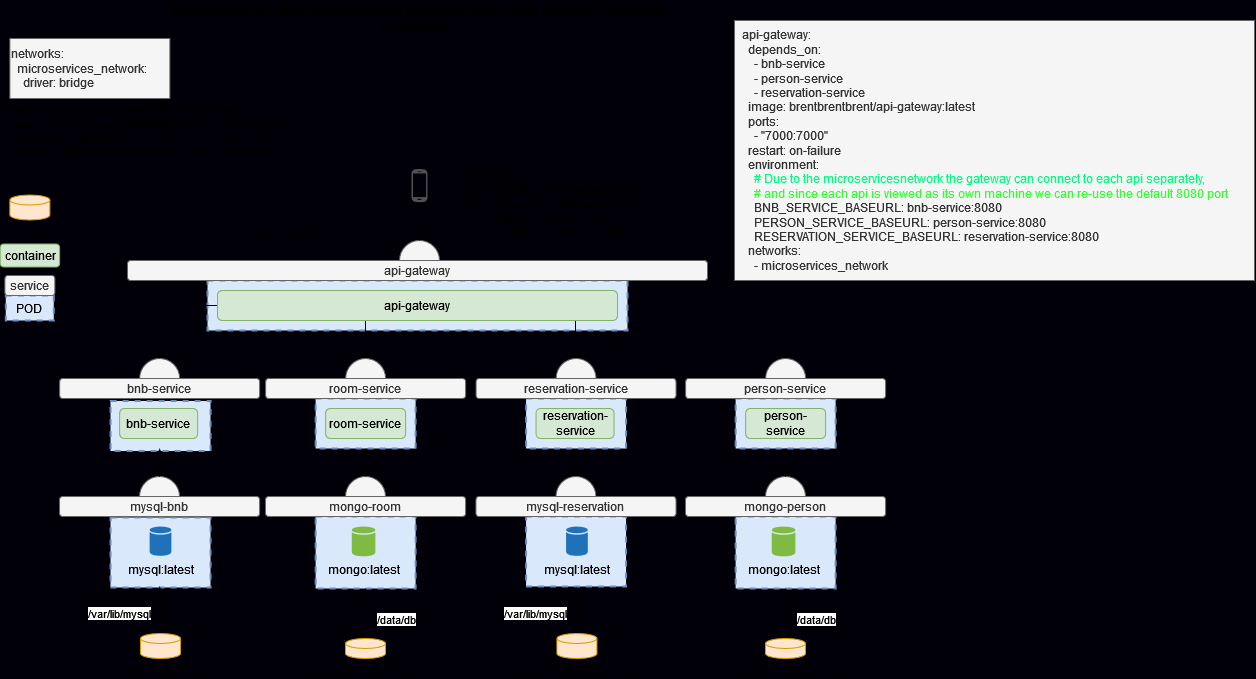

The diagram above was exported from draw.io. Its source (the exported page's mxGraphModel, read from the mxfile embedded in the PNG):
<mxGraphModel dx="1195" dy="622" grid="1" gridSize="10" guides="1" tooltips="1" connect="1" arrows="1" fold="1" page="1" pageScale="1" pageWidth="1169" pageHeight="827" background="#010008" math="0" shadow="0">
  <root>
    <mxCell id="0" />
    <mxCell id="1" parent="0" />
    <mxCell id="1_Ex-PggShJAfTCzqo_c-1" value="" style="ellipse;whiteSpace=wrap;html=1;aspect=fixed;strokeWidth=1;fillColor=#f5f5f5;strokeColor=#666666;fontColor=#333333;" parent="1" vertex="1">
      <mxGeometry x="780.12" y="390" width="40" height="40" as="geometry" />
    </mxCell>
    <mxCell id="1_Ex-PggShJAfTCzqo_c-2" value="" style="ellipse;whiteSpace=wrap;html=1;aspect=fixed;strokeWidth=1;fillColor=#f5f5f5;strokeColor=#666666;fontColor=#333333;" parent="1" vertex="1">
      <mxGeometry x="154.13" y="390" width="40" height="40" as="geometry" />
    </mxCell>
    <mxCell id="1_Ex-PggShJAfTCzqo_c-4" value="" style="rounded=0;whiteSpace=wrap;html=1;strokeColor=#6c8ebf;dashed=1;strokeWidth=2;fillColor=#dae8fc;" parent="1" vertex="1">
      <mxGeometry x="750.12" y="430" width="100" height="50" as="geometry" />
    </mxCell>
    <mxCell id="1_Ex-PggShJAfTCzqo_c-5" value="" style="rounded=0;whiteSpace=wrap;html=1;strokeColor=#6c8ebf;dashed=1;strokeWidth=2;fillColor=#dae8fc;" parent="1" vertex="1">
      <mxGeometry x="750.12" y="548" width="100" height="72" as="geometry" />
    </mxCell>
    <mxCell id="1_Ex-PggShJAfTCzqo_c-6" value="" style="rounded=0;whiteSpace=wrap;html=1;strokeColor=#6c8ebf;dashed=1;strokeWidth=2;fillColor=#dae8fc;" parent="1" vertex="1">
      <mxGeometry x="125.01" y="549" width="100" height="70" as="geometry" />
    </mxCell>
    <mxCell id="1_Ex-PggShJAfTCzqo_c-7" value="" style="rounded=0;whiteSpace=wrap;html=1;strokeColor=#6c8ebf;dashed=1;fillColor=#dae8fc;strokeWidth=2;" parent="1" vertex="1">
      <mxGeometry x="125.01" y="432.5" width="100" height="50" as="geometry" />
    </mxCell>
    <mxCell id="1_Ex-PggShJAfTCzqo_c-8" value="bnb-service" style="rounded=1;whiteSpace=wrap;html=1;fillColor=#d5e8d4;strokeColor=#82b366;" parent="1" vertex="1">
      <mxGeometry x="134.13" y="440" width="78" height="30" as="geometry" />
    </mxCell>
    <mxCell id="1_Ex-PggShJAfTCzqo_c-9" value="&lt;div&gt;person-service&lt;/div&gt;" style="rounded=1;whiteSpace=wrap;html=1;fillColor=#d5e8d4;strokeColor=#82b366;" parent="1" vertex="1">
      <mxGeometry x="760.12" y="440" width="80" height="30" as="geometry" />
    </mxCell>
    <mxCell id="1_Ex-PggShJAfTCzqo_c-10" value="bnb-service" style="rounded=1;whiteSpace=wrap;html=1;fillColor=#f5f5f5;strokeColor=#666666;fontColor=#333333;" parent="1" vertex="1">
      <mxGeometry x="74.13" y="410" width="200" height="20" as="geometry" />
    </mxCell>
    <mxCell id="1_Ex-PggShJAfTCzqo_c-11" value="person-service" style="rounded=1;whiteSpace=wrap;html=1;fillColor=#f5f5f5;strokeColor=#666666;fontColor=#333333;" parent="1" vertex="1">
      <mxGeometry x="700.12" y="410" width="200" height="20" as="geometry" />
    </mxCell>
    <mxCell id="1_Ex-PggShJAfTCzqo_c-12" value="mongo:latest" style="shadow=0;dashed=0;html=1;strokeColor=none;labelPosition=center;verticalLabelPosition=bottom;verticalAlign=top;outlineConnect=0;align=center;shape=mxgraph.office.databases.database;fillColor=#7FBA42;" parent="1" vertex="1">
      <mxGeometry x="786.25" y="558" width="23.63" height="30" as="geometry" />
    </mxCell>
    <mxCell id="1_Ex-PggShJAfTCzqo_c-13" value="mysql:latest" style="shadow=0;dashed=0;html=1;strokeColor=none;labelPosition=center;verticalLabelPosition=bottom;verticalAlign=top;outlineConnect=0;align=center;shape=mxgraph.office.databases.database;fillColor=#2072B8;" parent="1" vertex="1">
      <mxGeometry x="164.13" y="558" width="21.75" height="29.5" as="geometry" />
    </mxCell>
    <mxCell id="1_Ex-PggShJAfTCzqo_c-19" value="" style="pointerEvents=1;shadow=0;dashed=0;html=1;strokeColor=none;fillColor=#505050;labelPosition=center;verticalLabelPosition=bottom;verticalAlign=top;outlineConnect=0;align=center;shape=mxgraph.office.devices.cell_phone_android_standalone;" parent="1" vertex="1">
      <mxGeometry x="426" y="200" width="16" height="34" as="geometry" />
    </mxCell>
    <mxCell id="1_Ex-PggShJAfTCzqo_c-22" value="POD" style="rounded=0;whiteSpace=wrap;html=1;strokeColor=#6c8ebf;dashed=1;fillColor=#dae8fc;strokeWidth=2;" parent="1" vertex="1">
      <mxGeometry x="20.25999999999999" y="327" width="48" height="25" as="geometry" />
    </mxCell>
    <mxCell id="1_Ex-PggShJAfTCzqo_c-23" value="service" style="rounded=1;whiteSpace=wrap;html=1;fillColor=#f5f5f5;strokeColor=#666666;fontColor=#333333;" parent="1" vertex="1">
      <mxGeometry x="19.379999999999995" y="307" width="50" height="20" as="geometry" />
    </mxCell>
    <mxCell id="1_Ex-PggShJAfTCzqo_c-24" value="" style="ellipse;whiteSpace=wrap;html=1;aspect=fixed;strokeWidth=1;fillColor=#f5f5f5;strokeColor=#666666;fontColor=#333333;" parent="1" vertex="1">
      <mxGeometry x="154.01" y="508" width="40" height="40" as="geometry" />
    </mxCell>
    <mxCell id="1_Ex-PggShJAfTCzqo_c-25" value="mysql-bnb" style="rounded=1;whiteSpace=wrap;html=1;fillColor=#f5f5f5;strokeColor=#666666;fontColor=#333333;" parent="1" vertex="1">
      <mxGeometry x="74.00999999999999" y="528" width="200.12" height="20" as="geometry" />
    </mxCell>
    <mxCell id="1_Ex-PggShJAfTCzqo_c-27" value="" style="endArrow=classic;startArrow=classic;html=1;exitX=0.5;exitY=1;exitDx=0;exitDy=0;entryX=0.5;entryY=0;entryDx=0;entryDy=0;" parent="1" target="1_Ex-PggShJAfTCzqo_c-24" edge="1">
      <mxGeometry width="50" height="50" relative="1" as="geometry">
        <mxPoint x="174.12999999999988" y="480" as="sourcePoint" />
        <mxPoint x="464.13" y="510" as="targetPoint" />
      </mxGeometry>
    </mxCell>
    <mxCell id="1_Ex-PggShJAfTCzqo_c-28" value="" style="ellipse;whiteSpace=wrap;html=1;aspect=fixed;strokeWidth=1;fillColor=#f5f5f5;strokeColor=#666666;fontColor=#333333;" parent="1" vertex="1">
      <mxGeometry x="780" y="508" width="40" height="40" as="geometry" />
    </mxCell>
    <mxCell id="1_Ex-PggShJAfTCzqo_c-29" value="mongo-person" style="rounded=1;whiteSpace=wrap;html=1;fillColor=#f5f5f5;strokeColor=#666666;fontColor=#333333;" parent="1" vertex="1">
      <mxGeometry x="700" y="528" width="200.12" height="20" as="geometry" />
    </mxCell>
    <mxCell id="1_Ex-PggShJAfTCzqo_c-31" value="" style="endArrow=classic;startArrow=classic;html=1;exitX=0.5;exitY=1;exitDx=0;exitDy=0;entryX=0.5;entryY=0;entryDx=0;entryDy=0;" parent="1" source="1_Ex-PggShJAfTCzqo_c-4" target="1_Ex-PggShJAfTCzqo_c-28" edge="1">
      <mxGeometry width="50" height="50" relative="1" as="geometry">
        <mxPoint x="520.12" y="490" as="sourcePoint" />
        <mxPoint x="520.0000000000001" y="518" as="targetPoint" />
      </mxGeometry>
    </mxCell>
    <mxCell id="1_Ex-PggShJAfTCzqo_c-33" value="&lt;div&gt;&lt;b&gt;&lt;font style=&quot;font-size: 15px&quot;&gt;Deployment of BNB management microservices with Docker Compose&lt;br&gt;+ Gateway&lt;/font&gt;&lt;/b&gt;&lt;/div&gt;" style="text;html=1;strokeColor=none;fillColor=none;align=center;verticalAlign=middle;whiteSpace=wrap;rounded=0;" parent="1" vertex="1">
      <mxGeometry x="82" y="40" width="698" height="20" as="geometry" />
    </mxCell>
    <mxCell id="NAxkg_nitBkZl0SB1eC3-9" style="edgeStyle=orthogonalEdgeStyle;rounded=0;orthogonalLoop=1;jettySize=auto;html=1;entryX=0.5;entryY=1;entryDx=0;entryDy=0;" parent="1" source="1_Ex-PggShJAfTCzqo_c-36" edge="1">
      <mxGeometry relative="1" as="geometry">
        <mxPoint x="174.12999999999988" y="618" as="targetPoint" />
      </mxGeometry>
    </mxCell>
    <mxCell id="NAxkg_nitBkZl0SB1eC3-10" value="/var/lib/mysql" style="edgeLabel;html=1;align=center;verticalAlign=middle;resizable=0;points=[];" parent="NAxkg_nitBkZl0SB1eC3-9" vertex="1" connectable="0">
      <mxGeometry x="-0.149" y="-1" relative="1" as="geometry">
        <mxPoint x="-42" as="offset" />
      </mxGeometry>
    </mxCell>
    <mxCell id="1_Ex-PggShJAfTCzqo_c-36" value="mysql_bnb_data" style="shape=cylinder3;whiteSpace=wrap;html=1;boundedLbl=1;backgroundOutline=1;size=5;verticalAlign=top;labelPosition=center;verticalLabelPosition=bottom;align=center;fillColor=#ffe6cc;strokeColor=#d79b00;" parent="1" vertex="1">
      <mxGeometry x="155" y="665" width="40" height="25" as="geometry" />
    </mxCell>
    <mxCell id="NAxkg_nitBkZl0SB1eC3-4" style="edgeStyle=orthogonalEdgeStyle;rounded=0;orthogonalLoop=1;jettySize=auto;html=1;entryX=0.5;entryY=1;entryDx=0;entryDy=0;" parent="1" source="1_Ex-PggShJAfTCzqo_c-38" target="1_Ex-PggShJAfTCzqo_c-5" edge="1">
      <mxGeometry relative="1" as="geometry" />
    </mxCell>
    <mxCell id="NAxkg_nitBkZl0SB1eC3-5" value="/data/db" style="edgeLabel;html=1;align=center;verticalAlign=middle;resizable=0;points=[];" parent="NAxkg_nitBkZl0SB1eC3-4" vertex="1" connectable="0">
      <mxGeometry x="0.4733" relative="1" as="geometry">
        <mxPoint x="30" y="17" as="offset" />
      </mxGeometry>
    </mxCell>
    <mxCell id="1_Ex-PggShJAfTCzqo_c-38" value="mongodb_person_data" style="shape=cylinder3;whiteSpace=wrap;html=1;boundedLbl=1;backgroundOutline=1;size=5;verticalAlign=top;labelPosition=center;verticalLabelPosition=bottom;align=center;fillColor=#ffe6cc;strokeColor=#d79b00;" parent="1" vertex="1">
      <mxGeometry x="780" y="670" width="40" height="20" as="geometry" />
    </mxCell>
    <mxCell id="1_Ex-PggShJAfTCzqo_c-39" value="container" style="rounded=1;whiteSpace=wrap;html=1;fillColor=#d5e8d4;strokeColor=#82b366;" parent="1" vertex="1">
      <mxGeometry x="14.629999999999995" y="275.5" width="59.5" height="23" as="geometry" />
    </mxCell>
    <mxCell id="1_Ex-PggShJAfTCzqo_c-40" value="volume" style="shape=cylinder3;whiteSpace=wrap;html=1;boundedLbl=1;backgroundOutline=1;size=5;verticalAlign=top;labelPosition=center;verticalLabelPosition=bottom;align=center;fillColor=#ffe6cc;strokeColor=#d79b00;" parent="1" vertex="1">
      <mxGeometry x="24.379999999999995" y="226.5" width="40" height="25" as="geometry" />
    </mxCell>
    <mxCell id="1_Ex-PggShJAfTCzqo_c-41" value="&amp;nbsp; api-gateway:&lt;br&gt;&amp;nbsp;&amp;nbsp;&amp;nbsp; depends_on:&lt;br&gt;&amp;nbsp;&amp;nbsp;&amp;nbsp;&amp;nbsp;&amp;nbsp; - bnb-service&lt;br&gt;&amp;nbsp;&amp;nbsp;&amp;nbsp;&amp;nbsp;&amp;nbsp; - person-service&lt;br&gt;&amp;nbsp;&amp;nbsp;&amp;nbsp;&amp;nbsp;&amp;nbsp; - reservation-service&lt;br&gt;&amp;nbsp;&amp;nbsp;&amp;nbsp; image: brentbrentbrent/api-gateway:latest&lt;br&gt;&amp;nbsp;&amp;nbsp;&amp;nbsp; ports:&lt;br&gt;&amp;nbsp;&amp;nbsp;&amp;nbsp;&amp;nbsp;&amp;nbsp; - &quot;7000:7000&quot;&lt;br&gt;&amp;nbsp;&amp;nbsp;&amp;nbsp; restart: on-failure&lt;br&gt;&amp;nbsp;&amp;nbsp;&amp;nbsp; environment:&lt;br&gt;&lt;div&gt;&lt;font color=&quot;#00ff80&quot;&gt;&amp;nbsp;&amp;nbsp;&amp;nbsp;&amp;nbsp;&amp;nbsp; # Due to the microservicesnetwork the gateway can connect to each api separately,&amp;nbsp;&lt;/font&gt;&lt;/div&gt;&lt;div&gt;&lt;font color=&quot;#33ff33&quot;&gt;&amp;nbsp;&amp;nbsp;&amp;nbsp;&amp;nbsp;&amp;nbsp; # and since each api is viewed as its own machine we can re-use the default 8080 port&lt;/font&gt;&lt;/div&gt;&amp;nbsp;&amp;nbsp;&amp;nbsp;&amp;nbsp;&amp;nbsp; BNB_SERVICE_BASEURL: bnb-service:8080&lt;br&gt;&amp;nbsp;&amp;nbsp;&amp;nbsp;&amp;nbsp;&amp;nbsp; PERSON_SERVICE_BASEURL: person-service:8080&lt;br&gt;&amp;nbsp;&amp;nbsp;&amp;nbsp;&amp;nbsp;&amp;nbsp; RESERVATION_SERVICE_BASEURL: reservation-service:8080&lt;br&gt;&amp;nbsp;&amp;nbsp;&amp;nbsp; networks:&lt;br&gt;&amp;nbsp;&amp;nbsp;&amp;nbsp;&amp;nbsp;&amp;nbsp; - microservices_network" style="text;html=1;align=left;verticalAlign=middle;resizable=0;points=[];autosize=1;strokeColor=#666666;fillColor=#f5f5f5;fontColor=#333333;" parent="1" vertex="1">
      <mxGeometry x="749" y="52" width="520" height="260" as="geometry" />
    </mxCell>
    <mxCell id="NAxkg_nitBkZl0SB1eC3-7" style="edgeStyle=orthogonalEdgeStyle;rounded=0;orthogonalLoop=1;jettySize=auto;html=1;entryX=0.5;entryY=0;entryDx=0;entryDy=0;" parent="1" source="1_Ex-PggShJAfTCzqo_c-51" target="1_Ex-PggShJAfTCzqo_c-1" edge="1">
      <mxGeometry relative="1" as="geometry" />
    </mxCell>
    <mxCell id="1_Ex-PggShJAfTCzqo_c-51" value="" style="rounded=0;whiteSpace=wrap;html=1;strokeColor=#6c8ebf;dashed=1;strokeWidth=2;fillColor=#dae8fc;" parent="1" vertex="1">
      <mxGeometry x="222" y="312" width="420" height="50" as="geometry" />
    </mxCell>
    <mxCell id="NAxkg_nitBkZl0SB1eC3-8" style="edgeStyle=orthogonalEdgeStyle;rounded=0;orthogonalLoop=1;jettySize=auto;html=1;entryX=0.5;entryY=0;entryDx=0;entryDy=0;" parent="1" source="1_Ex-PggShJAfTCzqo_c-54" target="1_Ex-PggShJAfTCzqo_c-2" edge="1">
      <mxGeometry relative="1" as="geometry">
        <mxPoint x="210" y="390" as="targetPoint" />
      </mxGeometry>
    </mxCell>
    <mxCell id="NAxkg_nitBkZl0SB1eC3-38" style="edgeStyle=orthogonalEdgeStyle;rounded=0;orthogonalLoop=1;jettySize=auto;html=1;exitX=0.25;exitY=1;exitDx=0;exitDy=0;" parent="1" source="1_Ex-PggShJAfTCzqo_c-54" target="NAxkg_nitBkZl0SB1eC3-25" edge="1">
      <mxGeometry relative="1" as="geometry">
        <Array as="points">
          <mxPoint x="380" y="352" />
        </Array>
      </mxGeometry>
    </mxCell>
    <mxCell id="NAxkg_nitBkZl0SB1eC3-39" style="edgeStyle=orthogonalEdgeStyle;rounded=0;orthogonalLoop=1;jettySize=auto;html=1;exitX=0.75;exitY=1;exitDx=0;exitDy=0;entryX=0.5;entryY=0;entryDx=0;entryDy=0;" parent="1" source="1_Ex-PggShJAfTCzqo_c-54" target="NAxkg_nitBkZl0SB1eC3-11" edge="1">
      <mxGeometry relative="1" as="geometry">
        <Array as="points">
          <mxPoint x="590" y="352" />
          <mxPoint x="590" y="372" />
          <mxPoint x="591" y="372" />
        </Array>
      </mxGeometry>
    </mxCell>
    <mxCell id="1_Ex-PggShJAfTCzqo_c-54" value="api-gateway" style="rounded=1;whiteSpace=wrap;html=1;fillColor=#d5e8d4;strokeColor=#82b366;" parent="1" vertex="1">
      <mxGeometry x="232" y="322" width="400" height="30" as="geometry" />
    </mxCell>
    <mxCell id="1_Ex-PggShJAfTCzqo_c-55" value="" style="ellipse;whiteSpace=wrap;html=1;aspect=fixed;strokeWidth=1;fillColor=#f5f5f5;strokeColor=#666666;fontColor=#333333;" parent="1" vertex="1">
      <mxGeometry x="414" y="272" width="40" height="40" as="geometry" />
    </mxCell>
    <mxCell id="1_Ex-PggShJAfTCzqo_c-56" value="api-gateway" style="rounded=1;whiteSpace=wrap;html=1;fillColor=#f5f5f5;strokeColor=#666666;fontColor=#333333;" parent="1" vertex="1">
      <mxGeometry x="142" y="292" width="580" height="20" as="geometry" />
    </mxCell>
    <mxCell id="1_Ex-PggShJAfTCzqo_c-57" value="&lt;div&gt;external port: 7000:7000&lt;/div&gt;" style="text;html=1;strokeColor=none;fillColor=none;align=right;verticalAlign=middle;whiteSpace=wrap;rounded=0;" parent="1" vertex="1">
      <mxGeometry x="220.88" y="250" width="178" height="30" as="geometry" />
    </mxCell>
    <mxCell id="1_Ex-PggShJAfTCzqo_c-58" value="" style="endArrow=classic;startArrow=classic;html=1;rounded=0;exitX=0.5;exitY=0;exitDx=0;exitDy=0;" parent="1" source="1_Ex-PggShJAfTCzqo_c-55" target="1_Ex-PggShJAfTCzqo_c-19" edge="1">
      <mxGeometry width="50" height="50" relative="1" as="geometry">
        <mxPoint x="490" y="260" as="sourcePoint" />
        <mxPoint x="540" y="210" as="targetPoint" />
      </mxGeometry>
    </mxCell>
    <mxCell id="1_Ex-PggShJAfTCzqo_c-59" value="Endpoints:&lt;br&gt;GET /products -&amp;gt; Get all products&lt;br&gt;POST /products - Save a product&lt;br&gt;GET /orders -&amp;gt; Get all orders&lt;br&gt;POST /orders -&amp;gt; Save an order" style="text;html=1;strokeColor=none;fillColor=none;align=left;verticalAlign=middle;whiteSpace=wrap;rounded=0;" parent="1" vertex="1">
      <mxGeometry x="470.5" y="190" width="240" height="90" as="geometry" />
    </mxCell>
    <mxCell id="NAxkg_nitBkZl0SB1eC3-1" value="networks:&lt;br&gt;&amp;nbsp; microservices_network:&lt;br&gt;&amp;nbsp;&amp;nbsp;&amp;nbsp; driver: bridge&lt;br&gt;" style="text;html=1;align=left;verticalAlign=middle;resizable=0;points=[];autosize=1;strokeColor=#666666;fillColor=#f5f5f5;fontColor=#333333;" parent="1" vertex="1">
      <mxGeometry x="24.38" y="70" width="160" height="60" as="geometry" />
    </mxCell>
    <mxCell id="NAxkg_nitBkZl0SB1eC3-11" value="" style="ellipse;whiteSpace=wrap;html=1;aspect=fixed;strokeWidth=1;fillColor=#f5f5f5;strokeColor=#666666;fontColor=#333333;" parent="1" vertex="1">
      <mxGeometry x="570.56" y="390" width="40" height="40" as="geometry" />
    </mxCell>
    <mxCell id="NAxkg_nitBkZl0SB1eC3-12" value="" style="rounded=0;whiteSpace=wrap;html=1;strokeColor=#6c8ebf;dashed=1;strokeWidth=2;fillColor=#dae8fc;" parent="1" vertex="1">
      <mxGeometry x="540.56" y="548" width="100" height="70" as="geometry" />
    </mxCell>
    <mxCell id="NAxkg_nitBkZl0SB1eC3-13" value="" style="rounded=0;whiteSpace=wrap;html=1;strokeColor=#6c8ebf;dashed=1;fillColor=#dae8fc;strokeWidth=2;" parent="1" vertex="1">
      <mxGeometry x="540.56" y="430" width="100" height="50" as="geometry" />
    </mxCell>
    <mxCell id="NAxkg_nitBkZl0SB1eC3-14" value="reservation-service" style="rounded=1;whiteSpace=wrap;html=1;fillColor=#d5e8d4;strokeColor=#82b366;" parent="1" vertex="1">
      <mxGeometry x="550.56" y="440" width="78" height="30" as="geometry" />
    </mxCell>
    <mxCell id="NAxkg_nitBkZl0SB1eC3-15" value="reservation-service" style="rounded=1;whiteSpace=wrap;html=1;fillColor=#f5f5f5;strokeColor=#666666;fontColor=#333333;" parent="1" vertex="1">
      <mxGeometry x="490.56" y="410" width="200" height="20" as="geometry" />
    </mxCell>
    <mxCell id="NAxkg_nitBkZl0SB1eC3-16" value="mysql:latest" style="shadow=0;dashed=0;html=1;strokeColor=none;labelPosition=center;verticalLabelPosition=bottom;verticalAlign=top;outlineConnect=0;align=center;shape=mxgraph.office.databases.database;fillColor=#2072B8;" parent="1" vertex="1">
      <mxGeometry x="580.56" y="558" width="21.75" height="29.5" as="geometry" />
    </mxCell>
    <mxCell id="NAxkg_nitBkZl0SB1eC3-17" value="" style="ellipse;whiteSpace=wrap;html=1;aspect=fixed;strokeWidth=1;fillColor=#f5f5f5;strokeColor=#666666;fontColor=#333333;" parent="1" vertex="1">
      <mxGeometry x="570.44" y="508" width="40" height="40" as="geometry" />
    </mxCell>
    <mxCell id="NAxkg_nitBkZl0SB1eC3-18" value="&lt;div&gt;mysql-reservation&lt;/div&gt;" style="rounded=1;whiteSpace=wrap;html=1;fillColor=#f5f5f5;strokeColor=#666666;fontColor=#333333;" parent="1" vertex="1">
      <mxGeometry x="490.44" y="528" width="200.12" height="20" as="geometry" />
    </mxCell>
    <mxCell id="NAxkg_nitBkZl0SB1eC3-19" value="" style="endArrow=classic;startArrow=classic;html=1;exitX=0.5;exitY=1;exitDx=0;exitDy=0;entryX=0.5;entryY=0;entryDx=0;entryDy=0;" parent="1" source="NAxkg_nitBkZl0SB1eC3-13" target="NAxkg_nitBkZl0SB1eC3-17" edge="1">
      <mxGeometry width="50" height="50" relative="1" as="geometry">
        <mxPoint x="860.56" y="480" as="sourcePoint" />
        <mxPoint x="880.56" y="510" as="targetPoint" />
      </mxGeometry>
    </mxCell>
    <mxCell id="NAxkg_nitBkZl0SB1eC3-20" style="rounded=0;orthogonalLoop=1;jettySize=auto;html=1;entryX=0.5;entryY=1;entryDx=0;entryDy=0;" parent="1" source="NAxkg_nitBkZl0SB1eC3-22" target="NAxkg_nitBkZl0SB1eC3-12" edge="1">
      <mxGeometry relative="1" as="geometry" />
    </mxCell>
    <mxCell id="NAxkg_nitBkZl0SB1eC3-21" value="/var/lib/mysql" style="edgeLabel;html=1;align=center;verticalAlign=middle;resizable=0;points=[];" parent="NAxkg_nitBkZl0SB1eC3-20" vertex="1" connectable="0">
      <mxGeometry x="-0.149" y="-1" relative="1" as="geometry">
        <mxPoint x="-42" as="offset" />
      </mxGeometry>
    </mxCell>
    <mxCell id="NAxkg_nitBkZl0SB1eC3-22" value="mysql_reservation_data" style="shape=cylinder3;whiteSpace=wrap;html=1;boundedLbl=1;backgroundOutline=1;size=5;verticalAlign=top;labelPosition=center;verticalLabelPosition=bottom;align=center;fillColor=#ffe6cc;strokeColor=#d79b00;" parent="1" vertex="1">
      <mxGeometry x="571.4300000000001" y="665" width="40" height="25" as="geometry" />
    </mxCell>
    <mxCell id="NAxkg_nitBkZl0SB1eC3-25" value="" style="ellipse;whiteSpace=wrap;html=1;aspect=fixed;strokeWidth=1;fillColor=#f5f5f5;strokeColor=#666666;fontColor=#333333;" parent="1" vertex="1">
      <mxGeometry x="360.12" y="390" width="40" height="40" as="geometry" />
    </mxCell>
    <mxCell id="NAxkg_nitBkZl0SB1eC3-26" value="" style="rounded=0;whiteSpace=wrap;html=1;strokeColor=#6c8ebf;dashed=1;strokeWidth=2;fillColor=#dae8fc;" parent="1" vertex="1">
      <mxGeometry x="330.12" y="430" width="100" height="50" as="geometry" />
    </mxCell>
    <mxCell id="NAxkg_nitBkZl0SB1eC3-27" value="" style="rounded=0;whiteSpace=wrap;html=1;strokeColor=#6c8ebf;dashed=1;strokeWidth=2;fillColor=#dae8fc;" parent="1" vertex="1">
      <mxGeometry x="330.12" y="548" width="100" height="72" as="geometry" />
    </mxCell>
    <mxCell id="NAxkg_nitBkZl0SB1eC3-28" value="&lt;div&gt;room-service&lt;/div&gt;" style="rounded=1;whiteSpace=wrap;html=1;fillColor=#d5e8d4;strokeColor=#82b366;" parent="1" vertex="1">
      <mxGeometry x="340.12" y="440" width="80" height="30" as="geometry" />
    </mxCell>
    <mxCell id="NAxkg_nitBkZl0SB1eC3-29" value="room-service" style="rounded=1;whiteSpace=wrap;html=1;fillColor=#f5f5f5;strokeColor=#666666;fontColor=#333333;" parent="1" vertex="1">
      <mxGeometry x="280.12" y="410" width="200" height="20" as="geometry" />
    </mxCell>
    <mxCell id="NAxkg_nitBkZl0SB1eC3-30" value="mongo:latest" style="shadow=0;dashed=0;html=1;strokeColor=none;labelPosition=center;verticalLabelPosition=bottom;verticalAlign=top;outlineConnect=0;align=center;shape=mxgraph.office.databases.database;fillColor=#7FBA42;" parent="1" vertex="1">
      <mxGeometry x="366.25" y="558" width="23.63" height="30" as="geometry" />
    </mxCell>
    <mxCell id="NAxkg_nitBkZl0SB1eC3-31" value="" style="ellipse;whiteSpace=wrap;html=1;aspect=fixed;strokeWidth=1;fillColor=#f5f5f5;strokeColor=#666666;fontColor=#333333;" parent="1" vertex="1">
      <mxGeometry x="360" y="508" width="40" height="40" as="geometry" />
    </mxCell>
    <mxCell id="NAxkg_nitBkZl0SB1eC3-32" value="mongo-room" style="rounded=1;whiteSpace=wrap;html=1;fillColor=#f5f5f5;strokeColor=#666666;fontColor=#333333;" parent="1" vertex="1">
      <mxGeometry x="280" y="528" width="200.12" height="20" as="geometry" />
    </mxCell>
    <mxCell id="NAxkg_nitBkZl0SB1eC3-33" value="" style="endArrow=classic;startArrow=classic;html=1;exitX=0.5;exitY=1;exitDx=0;exitDy=0;entryX=0.5;entryY=0;entryDx=0;entryDy=0;" parent="1" source="NAxkg_nitBkZl0SB1eC3-26" target="NAxkg_nitBkZl0SB1eC3-31" edge="1">
      <mxGeometry width="50" height="50" relative="1" as="geometry">
        <mxPoint x="100.12" y="490" as="sourcePoint" />
        <mxPoint x="100.00000000000011" y="518" as="targetPoint" />
      </mxGeometry>
    </mxCell>
    <mxCell id="NAxkg_nitBkZl0SB1eC3-34" style="edgeStyle=orthogonalEdgeStyle;rounded=0;orthogonalLoop=1;jettySize=auto;html=1;entryX=0.5;entryY=1;entryDx=0;entryDy=0;" parent="1" source="NAxkg_nitBkZl0SB1eC3-36" target="NAxkg_nitBkZl0SB1eC3-27" edge="1">
      <mxGeometry relative="1" as="geometry" />
    </mxCell>
    <mxCell id="NAxkg_nitBkZl0SB1eC3-35" value="/data/db" style="edgeLabel;html=1;align=center;verticalAlign=middle;resizable=0;points=[];" parent="NAxkg_nitBkZl0SB1eC3-34" vertex="1" connectable="0">
      <mxGeometry x="0.4733" relative="1" as="geometry">
        <mxPoint x="30" y="17" as="offset" />
      </mxGeometry>
    </mxCell>
    <mxCell id="NAxkg_nitBkZl0SB1eC3-36" value="mongodb_room_data" style="shape=cylinder3;whiteSpace=wrap;html=1;boundedLbl=1;backgroundOutline=1;size=5;verticalAlign=top;labelPosition=center;verticalLabelPosition=bottom;align=center;fillColor=#ffe6cc;strokeColor=#d79b00;" parent="1" vertex="1">
      <mxGeometry x="360" y="670" width="40" height="20" as="geometry" />
    </mxCell>
    <mxCell id="NAxkg_nitBkZl0SB1eC3-37" value="&lt;p&gt;Since we use a network within our docker environment the api gateway can connect to all api's using their default ports of 8080, and thus we dont have to open any external ports on the containers &lt;br&gt;&lt;/p&gt;" style="text;html=1;strokeColor=none;fillColor=none;spacing=5;spacingTop=-20;whiteSpace=wrap;overflow=hidden;rounded=0;" parent="1" vertex="1">
      <mxGeometry x="24.38" y="131.5" width="294.99" height="78.5" as="geometry" />
    </mxCell>
  </root>
</mxGraphModel>